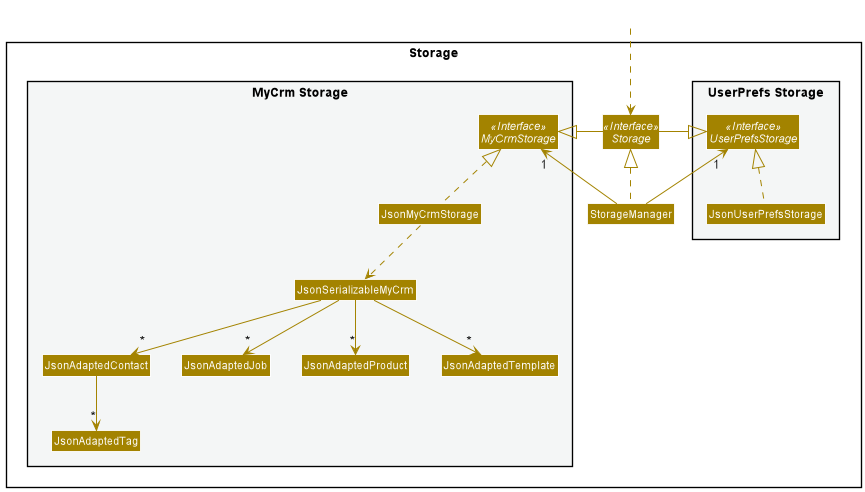

The diagram above was rendered by PlantUML. Its source (embedded in the PNG):
@startuml
!include style.puml
skinparam arrowThickness 1.1
skinparam arrowColor STORAGE_COLOR
skinparam classBackgroundColor STORAGE_COLOR

package Storage{

package "UserPrefs Storage" #F4F6F6{
Interface UserPrefsStorage <<Interface>>
Class JsonUserPrefsStorage
}

Interface Storage <<Interface>>
Class StorageManager

package "MyCrm Storage" #F4F6F6{
Interface MyCrmStorage <<Interface>>
Class JsonMyCrmStorage
Class JsonSerializableMyCrm
Class JsonAdaptedContact
Class JsonAdaptedTag
Class JsonAdaptedJob
Class JsonAdaptedProduct
Class JsonAdaptedTemplate
}

}

Class HiddenOutside #FFFFFF
HiddenOutside ..> Storage

StorageManager .up.|> Storage
StorageManager -up-> "1" UserPrefsStorage
StorageManager -up-> "1" MyCrmStorage

Storage -left-|> UserPrefsStorage
Storage -right-|> MyCrmStorage

JsonUserPrefsStorage .up.|> UserPrefsStorage
JsonMyCrmStorage .up.|> MyCrmStorage
JsonMyCrmStorage ..> JsonSerializableMyCrm
JsonSerializableMyCrm --> "*" JsonAdaptedContact
JsonAdaptedContact --> "*" JsonAdaptedTag
JsonSerializableMyCrm --> "*" JsonAdaptedJob
JsonSerializableMyCrm --> "*" JsonAdaptedProduct
JsonSerializableMyCrm --> "*" JsonAdaptedTemplate
@enduml